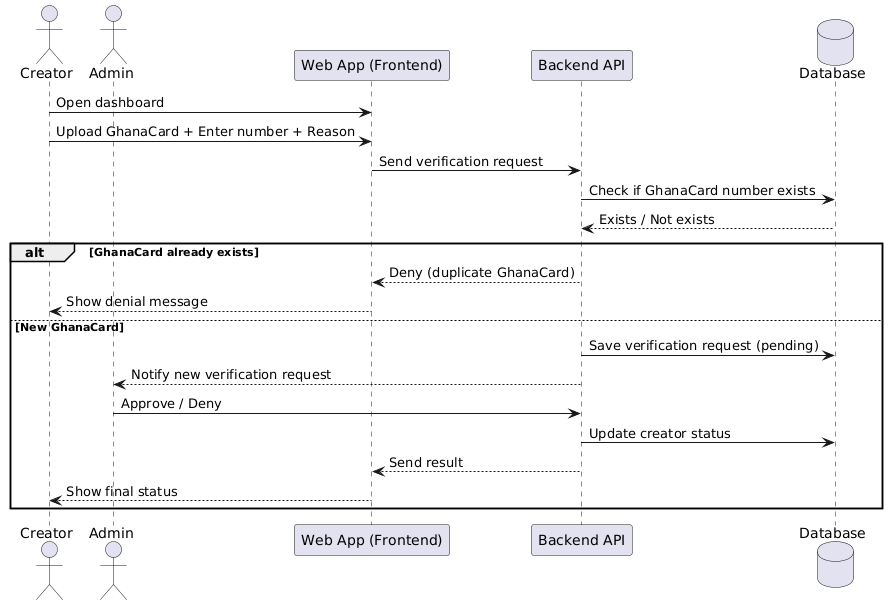

The diagram above was rendered by PlantUML. Its source (embedded in the PNG):
@startuml
actor Creator
actor Admin
participant "Web App (Frontend)" as Frontend
participant "Backend API" as Backend
database Database

Creator -> Frontend : Open dashboard
Creator -> Frontend : Upload GhanaCard + Enter number + Reason
Frontend -> Backend : Send verification request
Backend -> Database : Check if GhanaCard number exists
Database --> Backend : Exists / Not exists

alt GhanaCard already exists
    Backend --> Frontend : Deny (duplicate GhanaCard)
    Frontend --> Creator : Show denial message
else New GhanaCard
    Backend -> Database : Save verification request (pending)
    Backend --> Admin : Notify new verification request
    Admin -> Backend : Approve / Deny
    Backend -> Database : Update creator status
    Backend --> Frontend : Send result
    Frontend --> Creator : Show final status
end
@enduml